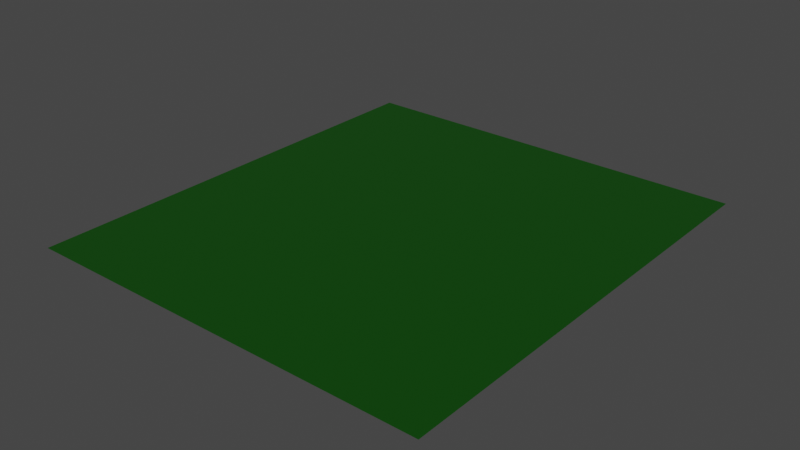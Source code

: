 # Source: StAugustineGrass.blend  (saved by Blender 2.92.15; exported with 4.5.12 LTS)
import bpy
from mathutils import Matrix  # noqa: F401  (used for matrix-valued properties, if any)

bpy.ops.wm.read_factory_settings(use_empty=True)
scene = bpy.context.scene
scene.name = 'Scene'

# ---- collections
col_collection = bpy.data.collections.new('Collection'); scene.collection.children.link(col_collection)

# ---- materials (node trees are filled in below, after node groups)
mat_material_001 = bpy.data.materials.new('Material.001')
mat_material_001.use_transparent_shadow = False

# ---- material node trees
mat_material_001.use_nodes = True; mat_material_001.node_tree.nodes.clear()
_N = mat_material_001.node_tree.nodes; _L = mat_material_001.node_tree.links
n0 = _N.new('ShaderNodeBsdfPrincipled'); n0.name = 'Principled BSDF'; n0.location = (10, 300)
n0.distribution = 'GGX'
n0.subsurface_method = 'BURLEY'
n0.inputs[0].default_value = (0.001755, 0.06372, 0.0, 1.0)
n0.inputs[3].default_value = 1.45
n0.inputs[27].default_value = (0.0, 0.0, 0.0, 1.0)
n0.inputs[28].default_value = 1.0
n1 = _N.new('ShaderNodeOutputMaterial'); n1.name = 'Material Output'; n1.location = (300, 300)
_L.new(n0.outputs[0], n1.inputs[0])
n1.is_active_output = True

# ---- world
world_world = bpy.data.worlds.new('World'); scene.world = world_world
world_world.use_nodes = True; world_world.node_tree.nodes.clear()
_N = world_world.node_tree.nodes; _L = world_world.node_tree.links
n0 = _N.new('ShaderNodeOutputWorld'); n0.name = 'World Output'; n0.location = (300, 300)
n1 = _N.new('ShaderNodeBackground'); n1.name = 'Background'; n1.location = (10, 300)
n1.inputs[0].default_value = (0.05088, 0.05088, 0.05088, 1.0)
_L.new(n1.outputs[0], n0.inputs[0])
n0.is_active_output = True
world_world.color = (0.05088, 0.05088, 0.05088)
world_world.use_sun_shadow = False
world_world.sun_shadow_jitter_overblur = 0.0

# ---- meshes
me_plane = bpy.data.meshes.new('Plane')
me_plane.from_pydata([(-1.0, -1.0, 0.0), (1.0, -1.0, 0.0), (-1.0, 1.0, 0.0), (1.0, 1.0, 0.0)], [], [(0, 1, 3, 2)])
_uv = me_plane.uv_layers.new(name='UVMap')
_uv.uv.foreach_set('vector', [0.0, 0.0, 1.0, 0.0, 1.0, 1.0, 0.0, 1.0])
me_plane.materials.append(mat_material_001)
me_plane.use_remesh_fix_poles = True
me_plane.use_remesh_preserve_attributes = False
me_plane.use_mirror_vertex_groups = False
me_plane.update()

# ---- objects
ob_plane = bpy.data.objects.new('Plane', me_plane)

# ---- transforms, parenting, visibility, modifiers, constraints
ob_plane.location = (0.0, 0.0, 0.0)
ob_plane.scale = (2.438, 2.702, 1.0)
ob_plane.lineart.crease_threshold = 0.0
_m = ob_plane.modifiers.new('ParticleSettings', 'PARTICLE_SYSTEM')

# ---- collection membership
col_collection.objects.link(ob_plane)

# ---- scene / render settings (as saved in the file)
scene.frame_start = 1; scene.frame_end = 250; scene.frame_set(1)
scene.render.engine = 'BLENDER_EEVEE_NEXT'
scene.cycles.use_denoising = False
scene.cycles.samples = 128
scene.cycles.sampling_pattern = 'TABULATED_SOBOL'
scene.cycles.use_adaptive_sampling = False
scene.cycles.use_light_tree = False
scene.view_settings.view_transform = 'Filmic'
bpy.context.view_layer.update()

# ---- added for rendering (the .blend has no active camera and no usable light): camera, sun
cam_auto = bpy.data.cameras.new('AutoCamera')
cam_auto.lens = 50.0
cam_auto.sensor_width = 36.0
cam_auto.clip_end = 1000.0
ob_auto_camera = bpy.data.objects.new('AutoCamera', cam_auto)
scene.collection.objects.link(ob_auto_camera)
ob_auto_camera.location = (6.73447, -8.08136, 5.38758)
ob_auto_camera.rotation_euler = (1.09748, -7.21219e-08, 0.694738)
scene.camera = ob_auto_camera
light_auto_sun = bpy.data.lights.new('AutoSun', 'SUN')
light_auto_sun.energy = 3.0
light_auto_sun.angle = 0.0523599
ob_auto_sun = bpy.data.objects.new('AutoSun', light_auto_sun)
scene.collection.objects.link(ob_auto_sun)
ob_auto_sun.rotation_euler = (0.872665, 0.174533, 0.523599)
bpy.context.view_layer.update()
